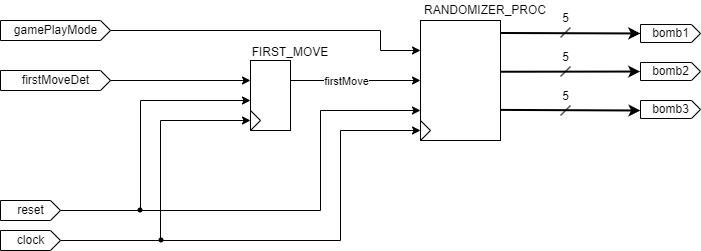

The diagram above was exported from draw.io. Its source (the exported page's mxGraphModel, read from the mxfile embedded in the PNG):
<mxGraphModel dx="1086" dy="779" grid="1" gridSize="10" guides="1" tooltips="1" connect="1" arrows="1" fold="1" page="1" pageScale="1" pageWidth="1169" pageHeight="827" math="0" shadow="0">
  <root>
    <mxCell id="0" />
    <mxCell id="1" parent="0" />
    <mxCell id="51" style="edgeStyle=none;html=1;exitX=0;exitY=0;exitDx=109.99999999999999;exitDy=10;exitPerimeter=0;entryX=0;entryY=0;entryDx=0;entryDy=30;entryPerimeter=0;rounded=0;" parent="1" source="43" target="47" edge="1">
      <mxGeometry relative="1" as="geometry">
        <Array as="points">
          <mxPoint x="614" y="319" />
          <mxPoint x="614" y="339" />
        </Array>
      </mxGeometry>
    </mxCell>
    <mxCell id="43" value="gamePlayMode" style="externalPins=0;recursiveResize=0;shadow=0;dashed=0;align=center;html=1;strokeWidth=1;shape=mxgraph.rtl.abstract.entity;container=1;collapsible=0;kind=input;drawPins=0;left=0;right=1;bottom=0;top=0;" parent="1" vertex="1">
      <mxGeometry x="234" y="309" width="110" height="20" as="geometry" />
    </mxCell>
    <mxCell id="49" style="edgeStyle=none;html=1;exitX=0;exitY=0;exitDx=109.99999999999999;exitDy=10;exitPerimeter=0;entryX=0;entryY=0;entryDx=0;entryDy=20;entryPerimeter=0;" parent="1" source="44" target="48" edge="1">
      <mxGeometry relative="1" as="geometry" />
    </mxCell>
    <mxCell id="44" value="firstMoveDet" style="externalPins=0;recursiveResize=0;shadow=0;dashed=0;align=center;html=1;strokeWidth=1;shape=mxgraph.rtl.abstract.entity;container=1;collapsible=0;kind=input;drawPins=0;left=0;right=1;bottom=0;top=0;" parent="1" vertex="1">
      <mxGeometry x="234" y="359" width="110" height="20" as="geometry" />
    </mxCell>
    <mxCell id="56" style="edgeStyle=none;rounded=0;html=1;exitX=0;exitY=0;exitDx=59.99999999999999;exitDy=10;exitPerimeter=0;entryX=0;entryY=0;entryDx=0;entryDy=40;entryPerimeter=0;" parent="1" source="45" target="48" edge="1">
      <mxGeometry relative="1" as="geometry">
        <Array as="points">
          <mxPoint x="374" y="499" />
          <mxPoint x="374" y="389" />
        </Array>
      </mxGeometry>
    </mxCell>
    <mxCell id="58" style="edgeStyle=none;rounded=0;html=1;exitX=0;exitY=0;exitDx=59.99999999999999;exitDy=10;exitPerimeter=0;entryX=0;entryY=0;entryDx=0;entryDy=90;entryPerimeter=0;" parent="1" source="45" target="47" edge="1">
      <mxGeometry relative="1" as="geometry">
        <Array as="points">
          <mxPoint x="554" y="499" />
          <mxPoint x="554" y="399" />
        </Array>
      </mxGeometry>
    </mxCell>
    <mxCell id="45" value="reset" style="externalPins=0;recursiveResize=0;shadow=0;dashed=0;align=center;html=1;strokeWidth=1;shape=mxgraph.rtl.abstract.entity;container=1;collapsible=0;kind=input;drawPins=0;left=0;right=1;bottom=0;top=0;" parent="1" vertex="1">
      <mxGeometry x="234" y="489" width="60" height="20" as="geometry" />
    </mxCell>
    <mxCell id="57" style="edgeStyle=none;rounded=0;html=1;exitX=0;exitY=0;exitDx=59.99999999999999;exitDy=10;exitPerimeter=0;entryX=0;entryY=0.5;entryDx=0;entryDy=0;" parent="1" source="46" target="52" edge="1">
      <mxGeometry relative="1" as="geometry">
        <Array as="points">
          <mxPoint x="394" y="529" />
          <mxPoint x="394" y="409" />
        </Array>
      </mxGeometry>
    </mxCell>
    <mxCell id="59" style="edgeStyle=none;rounded=0;html=1;exitX=0;exitY=0;exitDx=59.99999999999999;exitDy=10;exitPerimeter=0;entryX=0;entryY=0.5;entryDx=0;entryDy=0;" parent="1" source="46" target="53" edge="1">
      <mxGeometry relative="1" as="geometry">
        <Array as="points">
          <mxPoint x="574" y="529" />
          <mxPoint x="574" y="419" />
        </Array>
      </mxGeometry>
    </mxCell>
    <mxCell id="46" value="clock" style="externalPins=0;recursiveResize=0;shadow=0;dashed=0;align=center;html=1;strokeWidth=1;shape=mxgraph.rtl.abstract.entity;container=1;collapsible=0;kind=input;drawPins=0;left=0;right=1;bottom=0;top=0;" parent="1" vertex="1">
      <mxGeometry x="234" y="519" width="60" height="20" as="geometry" />
    </mxCell>
    <mxCell id="68" style="edgeStyle=none;rounded=0;html=1;entryX=0;entryY=0.556;entryDx=0;entryDy=0;entryPerimeter=0;exitX=1.002;exitY=0.745;exitDx=0;exitDy=0;exitPerimeter=0;strokeWidth=2;" parent="1" source="47" target="67" edge="1">
      <mxGeometry relative="1" as="geometry" />
    </mxCell>
    <mxCell id="69" style="edgeStyle=none;rounded=0;html=1;entryX=-0.005;entryY=0.502;entryDx=0;entryDy=0;entryPerimeter=0;exitX=0.999;exitY=0.427;exitDx=0;exitDy=0;exitPerimeter=0;strokeWidth=2;" parent="1" source="47" target="66" edge="1">
      <mxGeometry relative="1" as="geometry" />
    </mxCell>
    <mxCell id="70" style="edgeStyle=none;rounded=0;html=1;entryX=-0.001;entryY=0.498;entryDx=0;entryDy=0;entryPerimeter=0;exitX=0.996;exitY=0.104;exitDx=0;exitDy=0;exitPerimeter=0;strokeWidth=2;" parent="1" source="47" target="65" edge="1">
      <mxGeometry relative="1" as="geometry" />
    </mxCell>
    <mxCell id="47" value="" style="externalPins=0;recursiveResize=0;shadow=0;dashed=0;align=center;html=1;strokeWidth=1;shape=mxgraph.rtl.abstract.entity;container=1;collapsible=0;kind=sequential;drawPins=0;left=3;right=2;bottom=0;top=0;" parent="1" vertex="1">
      <mxGeometry x="654" y="309" width="80" height="120" as="geometry" />
    </mxCell>
    <mxCell id="53" value="" style="triangle;whiteSpace=wrap;html=1;" parent="47" vertex="1">
      <mxGeometry y="100" width="10" height="20" as="geometry" />
    </mxCell>
    <mxCell id="50" style="edgeStyle=none;html=1;exitX=0;exitY=0;exitDx=40;exitDy=20;exitPerimeter=0;entryX=0;entryY=0;entryDx=0;entryDy=60;entryPerimeter=0;" parent="1" source="48" target="47" edge="1">
      <mxGeometry relative="1" as="geometry" />
    </mxCell>
    <mxCell id="55" value="firstMove" style="edgeLabel;html=1;align=center;verticalAlign=middle;resizable=0;points=[];" parent="50" vertex="1" connectable="0">
      <mxGeometry x="-0.1556" relative="1" as="geometry">
        <mxPoint as="offset" />
      </mxGeometry>
    </mxCell>
    <mxCell id="48" value="" style="externalPins=0;recursiveResize=0;shadow=0;dashed=0;align=center;html=1;strokeWidth=1;shape=mxgraph.rtl.abstract.entity;container=1;collapsible=0;kind=sequential;drawPins=0;left=3;right=2;bottom=0;top=0;" parent="1" vertex="1">
      <mxGeometry x="484" y="349" width="40" height="70" as="geometry" />
    </mxCell>
    <mxCell id="52" value="" style="triangle;whiteSpace=wrap;html=1;" parent="48" vertex="1">
      <mxGeometry y="50" width="10" height="20" as="geometry" />
    </mxCell>
    <mxCell id="54" value="FIRST_MOVE" style="text;html=1;strokeColor=none;fillColor=none;align=center;verticalAlign=middle;whiteSpace=wrap;rounded=0;" parent="1" vertex="1">
      <mxGeometry x="484" y="331" width="80" height="20" as="geometry" />
    </mxCell>
    <mxCell id="61" value="" style="externalPins=0;recursiveResize=0;ellipse;whiteSpace=wrap;html=1;aspect=fixed;fillColor=#000000;strokeColor=none;noLabel=1;snapToPoint=1;perimeter=none;resizable=0;rotatable=0;" parent="1" vertex="1">
      <mxGeometry x="371" y="496" width="5" height="5" as="geometry" />
    </mxCell>
    <mxCell id="62" value="" style="externalPins=0;recursiveResize=0;ellipse;whiteSpace=wrap;html=1;aspect=fixed;fillColor=#000000;strokeColor=none;noLabel=1;snapToPoint=1;perimeter=none;resizable=0;rotatable=0;" parent="1" vertex="1">
      <mxGeometry x="392" y="526" width="5" height="5" as="geometry" />
    </mxCell>
    <mxCell id="63" value="RANDOMIZER_PROC" style="text;html=1;strokeColor=none;fillColor=none;align=center;verticalAlign=middle;whiteSpace=wrap;rounded=0;" parent="1" vertex="1">
      <mxGeometry x="654" y="289" width="130" height="20" as="geometry" />
    </mxCell>
    <mxCell id="65" value="bomb1" style="externalPins=0;recursiveResize=0;shadow=0;dashed=0;align=center;html=1;strokeWidth=1;shape=mxgraph.rtl.abstract.entity;container=1;collapsible=0;kind=input;drawPins=0;left=0;right=1;bottom=0;top=0;" parent="1" vertex="1">
      <mxGeometry x="874" y="313" width="60" height="18" as="geometry" />
    </mxCell>
    <mxCell id="66" value="bomb2" style="externalPins=0;recursiveResize=0;shadow=0;dashed=0;align=center;html=1;strokeWidth=1;shape=mxgraph.rtl.abstract.entity;container=1;collapsible=0;kind=input;drawPins=0;left=0;right=1;bottom=0;top=0;" parent="1" vertex="1">
      <mxGeometry x="874" y="351" width="60" height="18" as="geometry" />
    </mxCell>
    <mxCell id="67" value="bomb3" style="externalPins=0;recursiveResize=0;shadow=0;dashed=0;align=center;html=1;strokeWidth=1;shape=mxgraph.rtl.abstract.entity;container=1;collapsible=0;kind=input;drawPins=0;left=0;right=1;bottom=0;top=0;" parent="1" vertex="1">
      <mxGeometry x="874" y="389" width="60" height="18" as="geometry" />
    </mxCell>
    <mxCell id="71" value="5" style="verticalLabelPosition=top;shadow=0;dashed=0;align=center;html=1;verticalAlign=bottom;shape=mxgraph.electrical.transmission.bus_width;pointerEvents=1;labelPosition=center;" parent="1" vertex="1">
      <mxGeometry x="794" y="316" width="10" height="10" as="geometry" />
    </mxCell>
    <mxCell id="72" value="5" style="verticalLabelPosition=top;shadow=0;dashed=0;align=center;html=1;verticalAlign=bottom;shape=mxgraph.electrical.transmission.bus_width;pointerEvents=1;labelPosition=center;" parent="1" vertex="1">
      <mxGeometry x="794" y="355" width="10" height="10" as="geometry" />
    </mxCell>
    <mxCell id="73" value="5" style="verticalLabelPosition=top;shadow=0;dashed=0;align=center;html=1;verticalAlign=bottom;shape=mxgraph.electrical.transmission.bus_width;pointerEvents=1;labelPosition=center;" parent="1" vertex="1">
      <mxGeometry x="794" y="394" width="10" height="10" as="geometry" />
    </mxCell>
  </root>
</mxGraphModel>